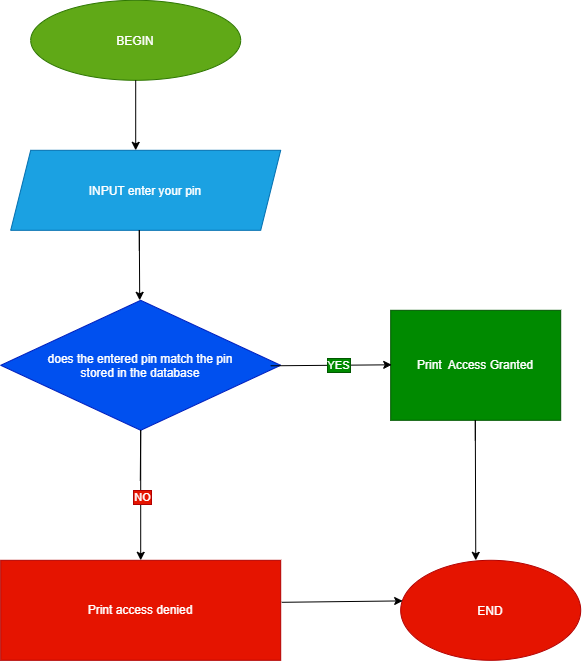

The diagram above was exported from draw.io. Its source (the exported page's mxGraphModel, read from the mxfile embedded in the PNG):
<mxGraphModel dx="1075" dy="549" grid="1" gridSize="10" guides="1" tooltips="1" connect="1" arrows="1" fold="1" page="1" pageScale="1" pageWidth="827" pageHeight="1169" math="0" shadow="0">
  <root>
    <mxCell id="0" />
    <mxCell id="1" parent="0" />
    <mxCell id="Egk5BzZyrHf5a0z49Xs5-1" parent="1" style="ellipse;whiteSpace=wrap;html=1;shapeInside=1;fillColor=#60a917;fontColor=#ffffff;strokeColor=#2D7600;" value="BEGIN" vertex="1">
      <mxGeometry height="80" width="210" x="240" y="10" as="geometry" />
    </mxCell>
    <mxCell id="Egk5BzZyrHf5a0z49Xs5-2" parent="1" style="shape=parallelogram;perimeter=parallelogramPerimeter;whiteSpace=wrap;html=1;shapeInside=1;fixedSize=1;fillColor=#1ba1e2;fontColor=#ffffff;strokeColor=#006EAF;" value="INPUT enter your pin" vertex="1">
      <mxGeometry height="80" width="270" x="220" y="160" as="geometry" />
    </mxCell>
    <mxCell id="Egk5BzZyrHf5a0z49Xs5-6" parent="1" style="rhombus;whiteSpace=wrap;html=1;shapeInside=1;fillColor=#0050ef;fontColor=#ffffff;strokeColor=#001DBC;" value="does the entered pin match the pin stored in the database" vertex="1">
      <mxGeometry height="130" width="280" x="210" y="310" as="geometry" />
    </mxCell>
    <mxCell id="Egk5BzZyrHf5a0z49Xs5-12" parent="1" style="rounded=0;whiteSpace=wrap;html=1;fillColor=#008a00;fontColor=#ffffff;strokeColor=#005700;" value="Print&amp;nbsp; Access Granted" vertex="1">
      <mxGeometry height="110" width="170" x="600" y="320" as="geometry" />
    </mxCell>
    <mxCell id="Egk5BzZyrHf5a0z49Xs5-13" parent="1" style="rounded=0;whiteSpace=wrap;html=1;fillColor=#e51400;fontColor=#ffffff;strokeColor=#B20000;" value="Print access denied" vertex="1">
      <mxGeometry height="100" width="280" x="210" y="570" as="geometry" />
    </mxCell>
    <mxCell id="Egk5BzZyrHf5a0z49Xs5-15" parent="1" style="ellipse;whiteSpace=wrap;html=1;shapeInside=1;fillColor=#e51400;fontColor=#ffffff;strokeColor=#B20000;" value="END" vertex="1">
      <mxGeometry height="100" width="180" x="610" y="570" as="geometry" />
    </mxCell>
    <mxCell id="tAhas9_8H1Qr5f5Ky4Ia-1" edge="1" parent="1" source="Egk5BzZyrHf5a0z49Xs5-1" style="endArrow=classic;html=1;rounded=0;exitX=0.5;exitY=1;exitDx=0;exitDy=0;" value="">
      <mxGeometry height="50" relative="1" width="50" as="geometry">
        <mxPoint x="300" y="350" as="sourcePoint" />
        <mxPoint x="345" y="160" as="targetPoint" />
      </mxGeometry>
    </mxCell>
    <mxCell id="tAhas9_8H1Qr5f5Ky4Ia-2" edge="1" parent="1" style="endArrow=classic;html=1;rounded=0;exitX=0.5;exitY=1;exitDx=0;exitDy=0;entryX=0.5;entryY=0;entryDx=0;entryDy=0;" value="">
      <mxGeometry height="50" relative="1" width="50" as="geometry">
        <Array as="points">
          <mxPoint x="348.6" y="260" />
          <mxPoint x="348.6" y="240" />
        </Array>
        <mxPoint x="348.6" y="260" as="sourcePoint" />
        <mxPoint x="349" y="310" as="targetPoint" />
      </mxGeometry>
    </mxCell>
    <mxCell id="tAhas9_8H1Qr5f5Ky4Ia-3" edge="1" parent="1" style="endArrow=classic;html=1;rounded=0;exitX=0.5;exitY=1;exitDx=0;exitDy=0;entryX=0.5;entryY=0;entryDx=0;entryDy=0;" target="Egk5BzZyrHf5a0z49Xs5-13" value="">
      <mxGeometry height="50" relative="1" width="50" as="geometry">
        <Array as="points">
          <mxPoint x="349.6" y="490" />
          <mxPoint x="350" y="440" />
        </Array>
        <mxPoint x="349.6" y="490" as="sourcePoint" />
        <mxPoint x="350" y="560" as="targetPoint" />
      </mxGeometry>
    </mxCell>
    <mxCell id="tAhas9_8H1Qr5f5Ky4Ia-9" connectable="0" parent="tAhas9_8H1Qr5f5Ky4Ia-3" style="edgeLabel;html=1;align=center;verticalAlign=middle;resizable=0;points=[];labelBackgroundColor=#e51400;fontColor=#ffffff;labelBorderColor=#B20000;" value="NO" vertex="1">
      <mxGeometry relative="1" x="0.2867" y="1" as="geometry">
        <mxPoint as="offset" />
      </mxGeometry>
    </mxCell>
    <mxCell id="tAhas9_8H1Qr5f5Ky4Ia-4" edge="1" parent="1" style="endArrow=classic;html=1;rounded=0;exitX=0.5;exitY=1;exitDx=0;exitDy=0;entryX=0.417;entryY=0;entryDx=0;entryDy=0;entryPerimeter=0;" target="Egk5BzZyrHf5a0z49Xs5-15" value="">
      <mxGeometry height="50" relative="1" width="50" as="geometry">
        <Array as="points">
          <mxPoint x="684.6" y="450" />
          <mxPoint x="684.6" y="430" />
        </Array>
        <mxPoint x="684.6" y="450" as="sourcePoint" />
        <mxPoint x="685" y="500" as="targetPoint" />
      </mxGeometry>
    </mxCell>
    <mxCell id="tAhas9_8H1Qr5f5Ky4Ia-6" edge="1" parent="1" style="endArrow=classic;html=1;rounded=0;entryX=0.011;entryY=0.406;entryDx=0;entryDy=0;entryPerimeter=0;" target="Egk5BzZyrHf5a0z49Xs5-15" value="">
      <mxGeometry height="50" relative="1" width="50" as="geometry">
        <mxPoint x="491" y="612" as="sourcePoint" />
        <mxPoint x="541" y="562" as="targetPoint" />
      </mxGeometry>
    </mxCell>
    <mxCell id="tAhas9_8H1Qr5f5Ky4Ia-7" edge="1" parent="1" style="endArrow=classic;html=1;rounded=0;entryX=0.011;entryY=0.406;entryDx=0;entryDy=0;entryPerimeter=0;" value="">
      <mxGeometry height="50" relative="1" width="50" as="geometry">
        <mxPoint x="480" y="375.5" as="sourcePoint" />
        <mxPoint x="601" y="374.5" as="targetPoint" />
      </mxGeometry>
    </mxCell>
    <mxCell id="tAhas9_8H1Qr5f5Ky4Ia-8" connectable="0" parent="tAhas9_8H1Qr5f5Ky4Ia-7" style="edgeLabel;html=1;align=center;verticalAlign=middle;resizable=0;points=[];labelBackgroundColor=#008a00;fontColor=#ffffff;labelBorderColor=#005700;" value="YES" vertex="1">
      <mxGeometry relative="1" x="0.1239" as="geometry">
        <mxPoint as="offset" />
      </mxGeometry>
    </mxCell>
  </root>
</mxGraphModel>